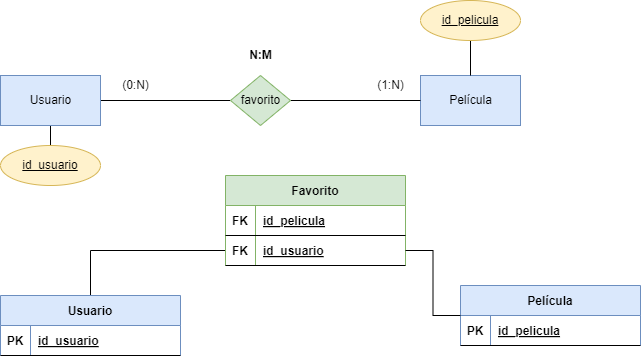

The diagram above was exported from draw.io. Its source (the exported page's mxGraphModel, read from the mxfile embedded in the PNG):
<mxGraphModel dx="267" dy="599" grid="1" gridSize="10" guides="1" tooltips="1" connect="1" arrows="1" fold="1" page="1" pageScale="1" pageWidth="850" pageHeight="1100" math="0" shadow="0">
  <root>
    <mxCell id="0" />
    <mxCell id="1" parent="0" />
    <mxCell id="5" style="edgeStyle=orthogonalEdgeStyle;html=1;entryX=0;entryY=0.5;entryDx=0;entryDy=0;endArrow=none;endFill=0;rounded=0;" edge="1" parent="1" source="2" target="4">
      <mxGeometry relative="1" as="geometry" />
    </mxCell>
    <mxCell id="13" style="edgeStyle=orthogonalEdgeStyle;rounded=0;html=1;endArrow=none;endFill=0;" edge="1" parent="1" source="2" target="14">
      <mxGeometry relative="1" as="geometry">
        <mxPoint x="70" y="210" as="targetPoint" />
      </mxGeometry>
    </mxCell>
    <mxCell id="2" value="Usuario" style="html=1;dashed=0;whitespace=wrap;fillColor=#dae8fc;strokeColor=#6c8ebf;" vertex="1" parent="1">
      <mxGeometry x="20" y="120" width="100" height="50" as="geometry" />
    </mxCell>
    <mxCell id="3" value="Película" style="html=1;dashed=0;whitespace=wrap;fillColor=#dae8fc;strokeColor=#6c8ebf;" vertex="1" parent="1">
      <mxGeometry x="440" y="120" width="100" height="50" as="geometry" />
    </mxCell>
    <mxCell id="6" style="edgeStyle=orthogonalEdgeStyle;rounded=0;html=1;endArrow=none;endFill=0;" edge="1" parent="1" source="4" target="3">
      <mxGeometry relative="1" as="geometry" />
    </mxCell>
    <mxCell id="4" value="favorito" style="shape=rhombus;html=1;dashed=0;whitespace=wrap;perimeter=rhombusPerimeter;fillColor=#d5e8d4;strokeColor=#82b366;" vertex="1" parent="1">
      <mxGeometry x="250" y="120" width="60" height="50" as="geometry" />
    </mxCell>
    <mxCell id="7" value="(1:N)" style="text;html=1;align=center;verticalAlign=middle;resizable=0;points=[];autosize=1;strokeColor=none;fillColor=none;" vertex="1" parent="1">
      <mxGeometry x="385" y="115" width="50" height="30" as="geometry" />
    </mxCell>
    <mxCell id="9" value="(0:N)" style="text;html=1;align=center;verticalAlign=middle;resizable=0;points=[];autosize=1;strokeColor=none;fillColor=none;" vertex="1" parent="1">
      <mxGeometry x="130" y="115" width="50" height="30" as="geometry" />
    </mxCell>
    <mxCell id="10" value="&lt;b&gt;N:M&lt;/b&gt;" style="text;html=1;align=center;verticalAlign=middle;resizable=0;points=[];autosize=1;strokeColor=none;fillColor=none;" vertex="1" parent="1">
      <mxGeometry x="255" y="85" width="50" height="30" as="geometry" />
    </mxCell>
    <mxCell id="14" value="id_usuario" style="ellipse;whiteSpace=wrap;html=1;align=center;fontStyle=4;fillColor=#fff2cc;strokeColor=#d6b656;" vertex="1" parent="1">
      <mxGeometry x="20" y="190" width="100" height="40" as="geometry" />
    </mxCell>
    <mxCell id="17" style="edgeStyle=orthogonalEdgeStyle;rounded=0;html=1;exitX=0.5;exitY=1;exitDx=0;exitDy=0;entryX=0.5;entryY=0;entryDx=0;entryDy=0;endArrow=none;endFill=0;" edge="1" parent="1" source="16" target="3">
      <mxGeometry relative="1" as="geometry" />
    </mxCell>
    <mxCell id="16" value="id_pelicula" style="ellipse;whiteSpace=wrap;html=1;align=center;fontStyle=4;fillColor=#fff2cc;strokeColor=#d6b656;" vertex="1" parent="1">
      <mxGeometry x="440" y="45" width="100" height="40" as="geometry" />
    </mxCell>
    <mxCell id="41" style="edgeStyle=orthogonalEdgeStyle;rounded=0;html=1;entryX=0;entryY=0.5;entryDx=0;entryDy=0;endArrow=none;endFill=0;" edge="1" parent="1" source="20" target="34">
      <mxGeometry relative="1" as="geometry" />
    </mxCell>
    <mxCell id="20" value="Usuario" style="shape=table;startSize=30;container=1;collapsible=1;childLayout=tableLayout;fixedRows=1;rowLines=0;fontStyle=1;align=center;resizeLast=1;fillColor=#dae8fc;strokeColor=#6c8ebf;" vertex="1" parent="1">
      <mxGeometry x="20" y="340" width="180" height="60" as="geometry" />
    </mxCell>
    <mxCell id="21" value="" style="shape=tableRow;horizontal=0;startSize=0;swimlaneHead=0;swimlaneBody=0;fillColor=none;collapsible=0;dropTarget=0;points=[[0,0.5],[1,0.5]];portConstraint=eastwest;top=0;left=0;right=0;bottom=1;" vertex="1" parent="20">
      <mxGeometry y="30" width="180" height="30" as="geometry" />
    </mxCell>
    <mxCell id="22" value="PK" style="shape=partialRectangle;connectable=0;fillColor=none;top=0;left=0;bottom=0;right=0;fontStyle=1;overflow=hidden;" vertex="1" parent="21">
      <mxGeometry width="30" height="30" as="geometry">
        <mxRectangle width="30" height="30" as="alternateBounds" />
      </mxGeometry>
    </mxCell>
    <mxCell id="23" value="id_usuario" style="shape=partialRectangle;connectable=0;fillColor=none;top=0;left=0;bottom=0;right=0;align=left;spacingLeft=6;fontStyle=5;overflow=hidden;" vertex="1" parent="21">
      <mxGeometry x="30" width="150" height="30" as="geometry">
        <mxRectangle width="150" height="30" as="alternateBounds" />
      </mxGeometry>
    </mxCell>
    <mxCell id="33" value="Favorito" style="shape=table;startSize=30;container=1;collapsible=1;childLayout=tableLayout;fixedRows=1;rowLines=0;fontStyle=1;align=center;resizeLast=1;fillColor=#d5e8d4;strokeColor=#82b366;" vertex="1" parent="1">
      <mxGeometry x="245" y="220" width="180" height="90" as="geometry" />
    </mxCell>
    <mxCell id="46" value="" style="shape=tableRow;horizontal=0;startSize=0;swimlaneHead=0;swimlaneBody=0;fillColor=none;collapsible=0;dropTarget=0;points=[[0,0.5],[1,0.5]];portConstraint=eastwest;top=0;left=0;right=0;bottom=1;" vertex="1" parent="33">
      <mxGeometry y="30" width="180" height="30" as="geometry" />
    </mxCell>
    <mxCell id="47" value="FK" style="shape=partialRectangle;connectable=0;fillColor=none;top=0;left=0;bottom=0;right=0;fontStyle=1;overflow=hidden;" vertex="1" parent="46">
      <mxGeometry width="30" height="30" as="geometry">
        <mxRectangle width="30" height="30" as="alternateBounds" />
      </mxGeometry>
    </mxCell>
    <mxCell id="48" value="id_pelicula" style="shape=partialRectangle;connectable=0;fillColor=none;top=0;left=0;bottom=0;right=0;align=left;spacingLeft=6;fontStyle=5;overflow=hidden;" vertex="1" parent="46">
      <mxGeometry x="30" width="150" height="30" as="geometry">
        <mxRectangle width="150" height="30" as="alternateBounds" />
      </mxGeometry>
    </mxCell>
    <mxCell id="34" value="" style="shape=tableRow;horizontal=0;startSize=0;swimlaneHead=0;swimlaneBody=0;fillColor=none;collapsible=0;dropTarget=0;points=[[0,0.5],[1,0.5]];portConstraint=eastwest;top=0;left=0;right=0;bottom=1;" vertex="1" parent="33">
      <mxGeometry y="60" width="180" height="30" as="geometry" />
    </mxCell>
    <mxCell id="35" value="FK" style="shape=partialRectangle;connectable=0;fillColor=none;top=0;left=0;bottom=0;right=0;fontStyle=1;overflow=hidden;" vertex="1" parent="34">
      <mxGeometry width="30" height="30" as="geometry">
        <mxRectangle width="30" height="30" as="alternateBounds" />
      </mxGeometry>
    </mxCell>
    <mxCell id="36" value="id_usuario" style="shape=partialRectangle;connectable=0;fillColor=none;top=0;left=0;bottom=0;right=0;align=left;spacingLeft=6;fontStyle=5;overflow=hidden;" vertex="1" parent="34">
      <mxGeometry x="30" width="150" height="30" as="geometry">
        <mxRectangle width="150" height="30" as="alternateBounds" />
      </mxGeometry>
    </mxCell>
    <mxCell id="37" value="Película" style="shape=table;startSize=30;container=1;collapsible=1;childLayout=tableLayout;fixedRows=1;rowLines=0;fontStyle=1;align=center;resizeLast=1;fillColor=#dae8fc;strokeColor=#6c8ebf;" vertex="1" parent="1">
      <mxGeometry x="480" y="330" width="180" height="60" as="geometry" />
    </mxCell>
    <mxCell id="38" value="" style="shape=tableRow;horizontal=0;startSize=0;swimlaneHead=0;swimlaneBody=0;fillColor=none;collapsible=0;dropTarget=0;points=[[0,0.5],[1,0.5]];portConstraint=eastwest;top=0;left=0;right=0;bottom=1;" vertex="1" parent="37">
      <mxGeometry y="30" width="180" height="30" as="geometry" />
    </mxCell>
    <mxCell id="39" value="PK" style="shape=partialRectangle;connectable=0;fillColor=none;top=0;left=0;bottom=0;right=0;fontStyle=1;overflow=hidden;" vertex="1" parent="38">
      <mxGeometry width="30" height="30" as="geometry">
        <mxRectangle width="30" height="30" as="alternateBounds" />
      </mxGeometry>
    </mxCell>
    <mxCell id="40" value="id_pelicula" style="shape=partialRectangle;connectable=0;fillColor=none;top=0;left=0;bottom=0;right=0;align=left;spacingLeft=6;fontStyle=5;overflow=hidden;" vertex="1" parent="38">
      <mxGeometry x="30" width="150" height="30" as="geometry">
        <mxRectangle width="150" height="30" as="alternateBounds" />
      </mxGeometry>
    </mxCell>
    <mxCell id="42" style="edgeStyle=orthogonalEdgeStyle;rounded=0;html=1;entryX=0;entryY=0.5;entryDx=0;entryDy=0;endArrow=none;endFill=0;" edge="1" parent="1" source="34" target="37">
      <mxGeometry relative="1" as="geometry" />
    </mxCell>
  </root>
</mxGraphModel>